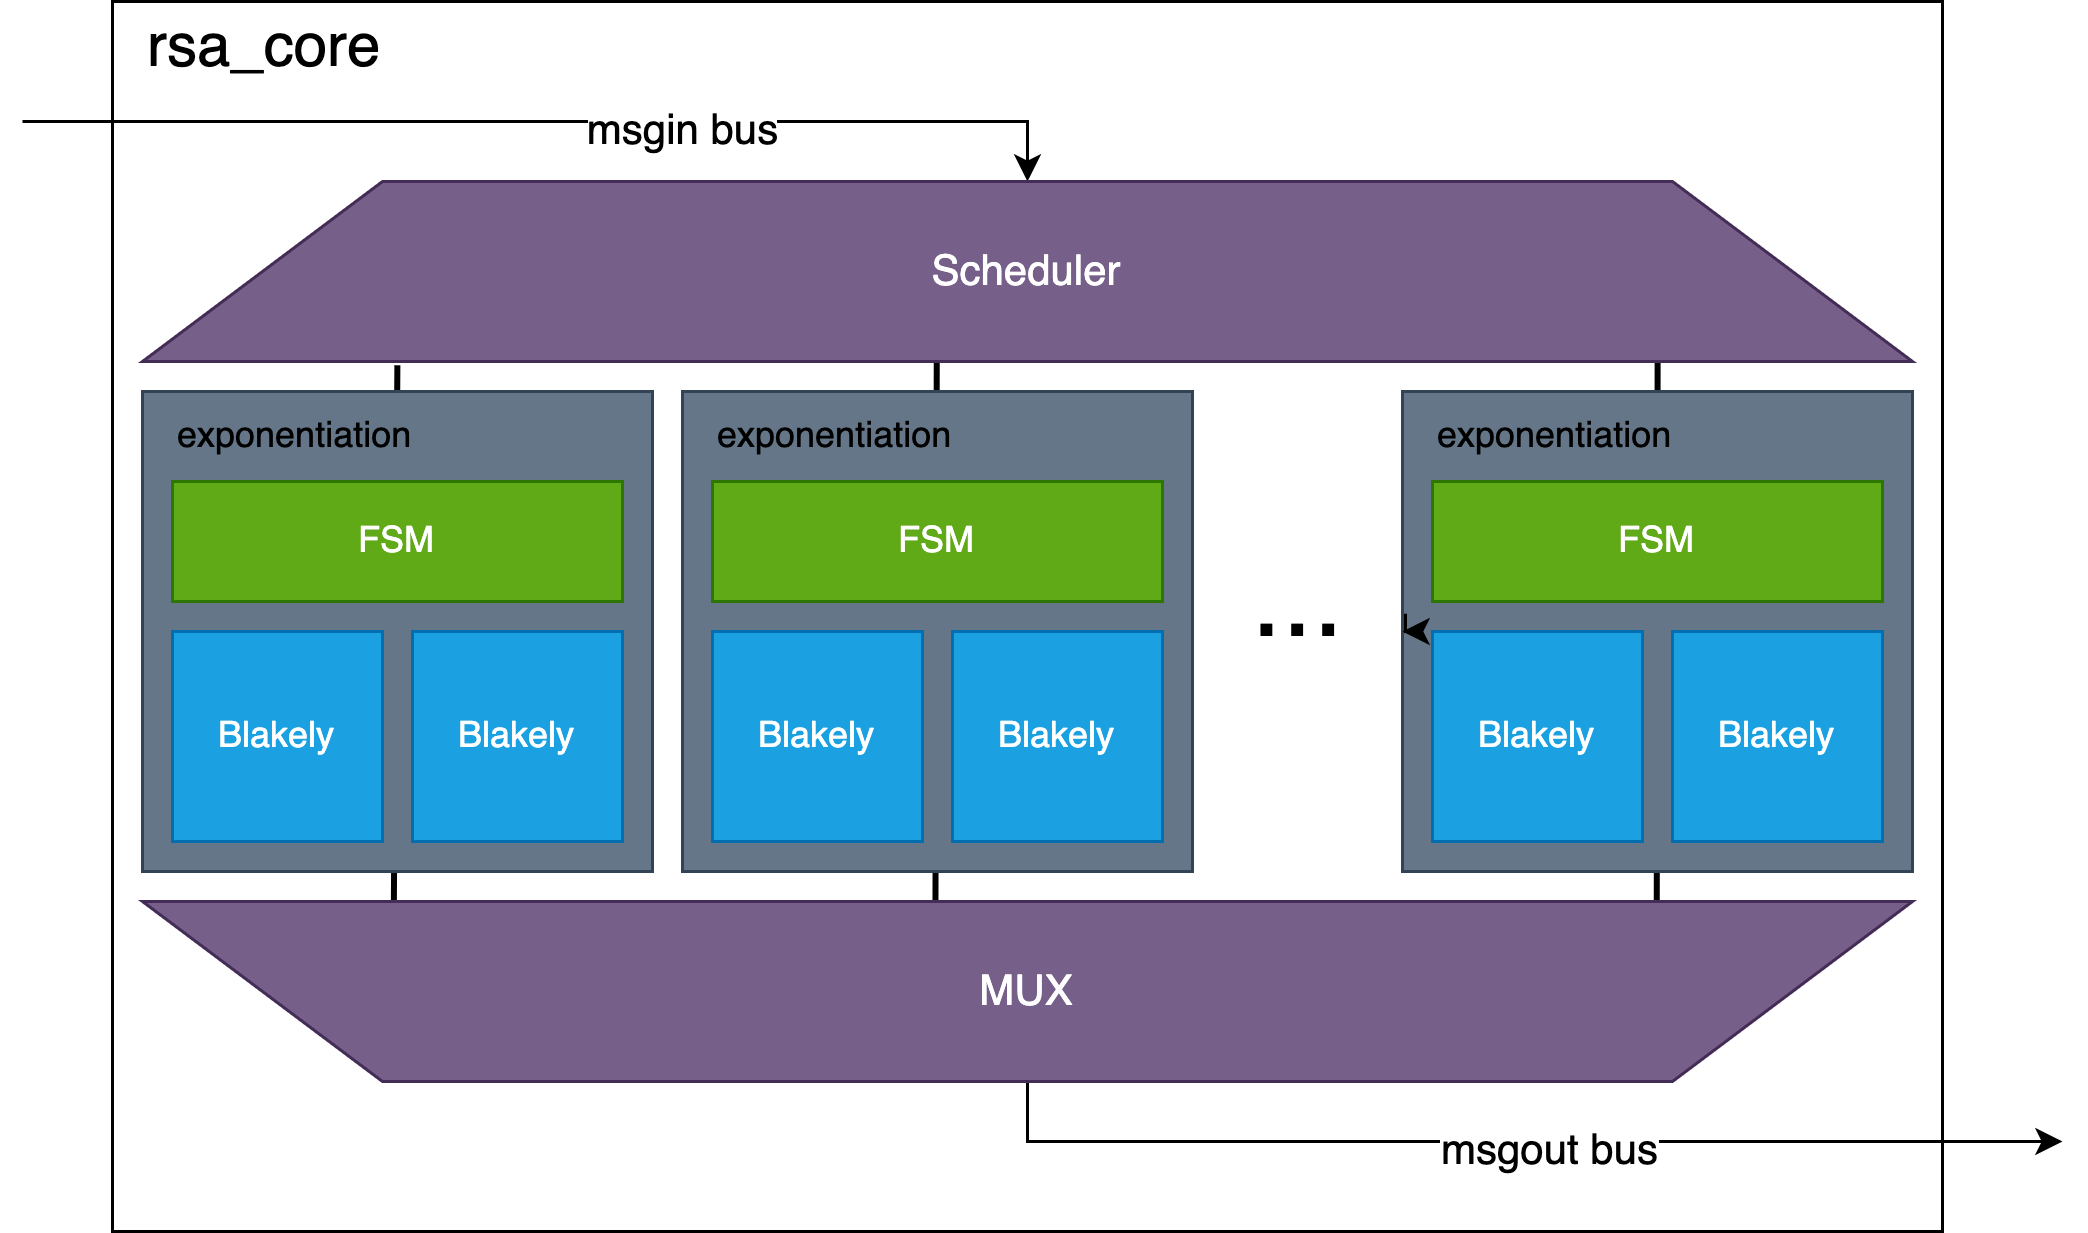

The diagram above was exported from draw.io. Its source (the exported page's mxGraphModel, read from the mxfile embedded in the PNG):
<mxGraphModel dx="946" dy="672" grid="1" gridSize="10" guides="1" tooltips="1" connect="1" arrows="1" fold="1" page="1" pageScale="1" pageWidth="827" pageHeight="1169" math="0" shadow="0">
  <root>
    <mxCell id="0" />
    <mxCell id="1" parent="0" />
    <mxCell id="56CIwEdNapLlaStAJDLe-8" value="" style="endArrow=none;html=1;rounded=0;fontSize=20;entryX=0.144;entryY=1.021;entryDx=0;entryDy=0;entryPerimeter=0;exitX=0.858;exitY=0.978;exitDx=0;exitDy=0;exitPerimeter=0;strokeWidth=2;" edge="1" parent="1" source="56CIwEdNapLlaStAJDLe-2" target="56CIwEdNapLlaStAJDLe-1">
      <mxGeometry width="50" height="50" relative="1" as="geometry">
        <mxPoint x="150" y="290" as="sourcePoint" />
        <mxPoint x="200" y="240" as="targetPoint" />
      </mxGeometry>
    </mxCell>
    <mxCell id="56CIwEdNapLlaStAJDLe-9" value="" style="endArrow=none;html=1;rounded=0;fontSize=20;entryX=0.144;entryY=1.021;entryDx=0;entryDy=0;entryPerimeter=0;exitX=0.552;exitY=0.984;exitDx=0;exitDy=0;exitPerimeter=0;strokeWidth=2;" edge="1" parent="1" source="56CIwEdNapLlaStAJDLe-2">
      <mxGeometry width="50" height="50" relative="1" as="geometry">
        <mxPoint x="364.75" y="377.48" as="sourcePoint" />
        <mxPoint x="364.75" y="200" as="targetPoint" />
      </mxGeometry>
    </mxCell>
    <mxCell id="56CIwEdNapLlaStAJDLe-10" value="" style="endArrow=none;html=1;rounded=0;fontSize=20;entryX=0.856;entryY=0.989;entryDx=0;entryDy=0;entryPerimeter=0;exitX=0.856;exitY=1.021;exitDx=0;exitDy=0;exitPerimeter=0;strokeWidth=2;" edge="1" parent="1" target="56CIwEdNapLlaStAJDLe-1">
      <mxGeometry width="50" height="50" relative="1" as="geometry">
        <mxPoint x="604.75" y="380" as="sourcePoint" />
        <mxPoint x="604.75" y="202.51999999999998" as="targetPoint" />
      </mxGeometry>
    </mxCell>
    <mxCell id="G-4wgRXOlJO2uTwdluV9-1" value="" style="rounded=0;whiteSpace=wrap;html=1;fillColor=none;" parent="1" vertex="1">
      <mxGeometry x="90" y="80" width="610" height="410" as="geometry" />
    </mxCell>
    <mxCell id="G-4wgRXOlJO2uTwdluV9-3" value="" style="rounded=0;whiteSpace=wrap;html=1;fillColor=#647687;fontColor=#ffffff;strokeColor=#314354;" parent="1" vertex="1">
      <mxGeometry x="100" y="210" width="170" height="160" as="geometry" />
    </mxCell>
    <mxCell id="G-4wgRXOlJO2uTwdluV9-4" value="rsa_core" style="text;html=1;strokeColor=none;fillColor=none;align=left;verticalAlign=middle;whiteSpace=wrap;rounded=0;fontSize=20;" parent="1" vertex="1">
      <mxGeometry x="100" y="80" width="60" height="30" as="geometry" />
    </mxCell>
    <mxCell id="G-4wgRXOlJO2uTwdluV9-5" value="Blakely" style="whiteSpace=wrap;html=1;aspect=fixed;fillColor=#1ba1e2;fontColor=#ffffff;strokeColor=#006EAF;" parent="1" vertex="1">
      <mxGeometry x="110" y="290" width="70" height="70" as="geometry" />
    </mxCell>
    <mxCell id="G-4wgRXOlJO2uTwdluV9-6" value="Blakely" style="whiteSpace=wrap;html=1;aspect=fixed;fillColor=#1ba1e2;fontColor=#ffffff;strokeColor=#006EAF;" parent="1" vertex="1">
      <mxGeometry x="190" y="290" width="70" height="70" as="geometry" />
    </mxCell>
    <mxCell id="G-4wgRXOlJO2uTwdluV9-7" value="FSM" style="rounded=0;whiteSpace=wrap;html=1;fillColor=#60a917;fontColor=#ffffff;strokeColor=#2D7600;" parent="1" vertex="1">
      <mxGeometry x="110" y="240" width="150" height="40" as="geometry" />
    </mxCell>
    <mxCell id="G-4wgRXOlJO2uTwdluV9-8" value="exponentiation" style="text;html=1;strokeColor=none;fillColor=none;align=left;verticalAlign=middle;whiteSpace=wrap;rounded=0;" parent="1" vertex="1">
      <mxGeometry x="110" y="210" width="60" height="30" as="geometry" />
    </mxCell>
    <mxCell id="kFI2A5fzuYVO0H0YgjOK-1" value="" style="rounded=0;whiteSpace=wrap;html=1;fillColor=#647687;fontColor=#ffffff;strokeColor=#314354;" vertex="1" parent="1">
      <mxGeometry x="280" y="210" width="170" height="160" as="geometry" />
    </mxCell>
    <mxCell id="kFI2A5fzuYVO0H0YgjOK-2" value="Blakely" style="whiteSpace=wrap;html=1;aspect=fixed;fillColor=#1ba1e2;fontColor=#ffffff;strokeColor=#006EAF;" vertex="1" parent="1">
      <mxGeometry x="290" y="290" width="70" height="70" as="geometry" />
    </mxCell>
    <mxCell id="kFI2A5fzuYVO0H0YgjOK-3" value="Blakely" style="whiteSpace=wrap;html=1;aspect=fixed;fillColor=#1ba1e2;fontColor=#ffffff;strokeColor=#006EAF;" vertex="1" parent="1">
      <mxGeometry x="370" y="290" width="70" height="70" as="geometry" />
    </mxCell>
    <mxCell id="kFI2A5fzuYVO0H0YgjOK-4" value="FSM" style="rounded=0;whiteSpace=wrap;html=1;fillColor=#60a917;fontColor=#ffffff;strokeColor=#2D7600;" vertex="1" parent="1">
      <mxGeometry x="290" y="240" width="150" height="40" as="geometry" />
    </mxCell>
    <mxCell id="kFI2A5fzuYVO0H0YgjOK-5" value="exponentiation" style="text;html=1;strokeColor=none;fillColor=none;align=left;verticalAlign=middle;whiteSpace=wrap;rounded=0;" vertex="1" parent="1">
      <mxGeometry x="290" y="210" width="60" height="30" as="geometry" />
    </mxCell>
    <mxCell id="kFI2A5fzuYVO0H0YgjOK-6" value="" style="rounded=0;whiteSpace=wrap;html=1;fillColor=#647687;fontColor=#ffffff;strokeColor=#314354;" vertex="1" parent="1">
      <mxGeometry x="520" y="210" width="170" height="160" as="geometry" />
    </mxCell>
    <mxCell id="kFI2A5fzuYVO0H0YgjOK-7" value="Blakely" style="whiteSpace=wrap;html=1;aspect=fixed;fillColor=#1ba1e2;fontColor=#ffffff;strokeColor=#006EAF;" vertex="1" parent="1">
      <mxGeometry x="530" y="290" width="70" height="70" as="geometry" />
    </mxCell>
    <mxCell id="kFI2A5fzuYVO0H0YgjOK-8" value="Blakely" style="whiteSpace=wrap;html=1;aspect=fixed;fillColor=#1ba1e2;fontColor=#ffffff;strokeColor=#006EAF;" vertex="1" parent="1">
      <mxGeometry x="610" y="290" width="70" height="70" as="geometry" />
    </mxCell>
    <mxCell id="kFI2A5fzuYVO0H0YgjOK-9" value="FSM" style="rounded=0;whiteSpace=wrap;html=1;fillColor=#60a917;fontColor=#ffffff;strokeColor=#2D7600;" vertex="1" parent="1">
      <mxGeometry x="530" y="240" width="150" height="40" as="geometry" />
    </mxCell>
    <mxCell id="kFI2A5fzuYVO0H0YgjOK-10" value="exponentiation" style="text;html=1;strokeColor=none;fillColor=none;align=left;verticalAlign=middle;whiteSpace=wrap;rounded=0;" vertex="1" parent="1">
      <mxGeometry x="530" y="210" width="60" height="30" as="geometry" />
    </mxCell>
    <mxCell id="kFI2A5fzuYVO0H0YgjOK-11" value="&lt;font style=&quot;font-size: 37px;&quot;&gt;...&lt;/font&gt;" style="text;html=1;align=center;verticalAlign=middle;resizable=0;points=[];autosize=1;strokeColor=none;fillColor=none;fontSize=12;" vertex="1" parent="1">
      <mxGeometry x="460" y="250" width="50" height="60" as="geometry" />
    </mxCell>
    <mxCell id="kFI2A5fzuYVO0H0YgjOK-12" style="edgeStyle=orthogonalEdgeStyle;rounded=0;orthogonalLoop=1;jettySize=auto;html=1;exitX=0;exitY=0.5;exitDx=0;exitDy=0;entryX=0.006;entryY=0.463;entryDx=0;entryDy=0;entryPerimeter=0;fontSize=37;startArrow=classic;startFill=1;endArrow=none;endFill=0;" edge="1" parent="1" source="kFI2A5fzuYVO0H0YgjOK-6" target="kFI2A5fzuYVO0H0YgjOK-6">
      <mxGeometry relative="1" as="geometry" />
    </mxCell>
    <mxCell id="56CIwEdNapLlaStAJDLe-5" style="edgeStyle=orthogonalEdgeStyle;rounded=0;orthogonalLoop=1;jettySize=auto;html=1;exitX=0.5;exitY=0;exitDx=0;exitDy=0;fontSize=14;startArrow=classic;startFill=1;endArrow=none;endFill=0;" edge="1" parent="1" source="56CIwEdNapLlaStAJDLe-1">
      <mxGeometry relative="1" as="geometry">
        <mxPoint x="60" y="120" as="targetPoint" />
        <Array as="points">
          <mxPoint x="395" y="120" />
        </Array>
      </mxGeometry>
    </mxCell>
    <mxCell id="56CIwEdNapLlaStAJDLe-6" value="msgin bus" style="edgeLabel;html=1;align=center;verticalAlign=middle;resizable=0;points=[];fontSize=14;" vertex="1" connectable="0" parent="56CIwEdNapLlaStAJDLe-5">
      <mxGeometry x="-0.2321" y="2" relative="1" as="geometry">
        <mxPoint as="offset" />
      </mxGeometry>
    </mxCell>
    <mxCell id="56CIwEdNapLlaStAJDLe-1" value="&lt;font style=&quot;font-size: 14px;&quot;&gt;Scheduler&lt;/font&gt;" style="shape=trapezoid;perimeter=trapezoidPerimeter;whiteSpace=wrap;html=1;fixedSize=1;fontSize=12;size=80;fillColor=#76608a;fontColor=#ffffff;strokeColor=#432D57;" vertex="1" parent="1">
      <mxGeometry x="100" y="140" width="590" height="60" as="geometry" />
    </mxCell>
    <mxCell id="56CIwEdNapLlaStAJDLe-3" style="edgeStyle=orthogonalEdgeStyle;rounded=0;orthogonalLoop=1;jettySize=auto;html=1;exitX=0.5;exitY=0;exitDx=0;exitDy=0;fontSize=14;startArrow=none;startFill=0;endArrow=classic;endFill=1;" edge="1" parent="1" source="56CIwEdNapLlaStAJDLe-2">
      <mxGeometry relative="1" as="geometry">
        <mxPoint x="740" y="460" as="targetPoint" />
        <Array as="points">
          <mxPoint x="395" y="460" />
        </Array>
      </mxGeometry>
    </mxCell>
    <mxCell id="56CIwEdNapLlaStAJDLe-4" value="msgout bus" style="edgeLabel;html=1;align=center;verticalAlign=middle;resizable=0;points=[];fontSize=14;" vertex="1" connectable="0" parent="56CIwEdNapLlaStAJDLe-3">
      <mxGeometry x="0.056" y="-2" relative="1" as="geometry">
        <mxPoint as="offset" />
      </mxGeometry>
    </mxCell>
    <mxCell id="56CIwEdNapLlaStAJDLe-2" value="&lt;font style=&quot;font-size: 14px;&quot;&gt;MUX&lt;/font&gt;" style="shape=trapezoid;perimeter=trapezoidPerimeter;whiteSpace=wrap;html=1;fixedSize=1;fontSize=12;size=80;direction=west;fillColor=#76608a;fontColor=#ffffff;strokeColor=#432D57;" vertex="1" parent="1">
      <mxGeometry x="100" y="380" width="590" height="60" as="geometry" />
    </mxCell>
  </root>
</mxGraphModel>